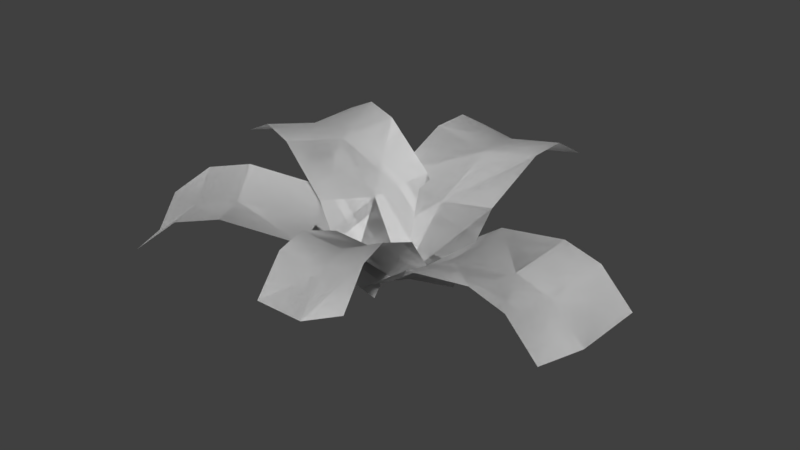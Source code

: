# Source: foliage_fern.blend  (saved by Blender 2.78.0; exported with 4.5.12 LTS)
import bpy
from mathutils import Matrix  # noqa: F401  (used for matrix-valued properties, if any)

bpy.ops.wm.read_factory_settings(use_empty=True)
scene = bpy.context.scene
scene.name = 'Scene'

# ---- collections
col_collection_1 = bpy.data.collections.new('Collection 1'); scene.collection.children.link(col_collection_1)

# ---- world
world_world = bpy.data.worlds.new('World'); scene.world = world_world
world_world.color = (0.05088, 0.05088, 0.05088)
world_world.use_sun_shadow = False
world_world.sun_shadow_jitter_overblur = 0.0
world_world.cycles.sampling_method = 'MANUAL'

# ---- meshes
me_plane = bpy.data.meshes.new('Plane')
me_plane.from_pydata([(-0.1505, 0.0, 0.02878), (0.1505, 0.0, 0.02878), (-0.1505, 0.5328, 0.1913), (0.1505, 0.5328, 0.1913), (-0.1505, 0.0, 0.02878), (0.1505, 0.0, 0.02878), (-0.1505, 0.5328, 0.1913), (0.1505, 0.5328, 0.1913), (-0.1505, 0.3236, 0.2535), (-0.1505, 0.146, 0.1786), (0.1505, 0.146, 0.1786), (0.1505, 0.3236, 0.2535), (-0.1505, 0.3236, 0.2535), (-0.1505, 0.146, 0.1786), (0.1505, 0.146, 0.1786), (0.1505, 0.3236, 0.2535), (0.1505, 0.4282, 0.2535), (-0.1505, 0.4282, 0.2535), (0.1505, 0.4282, 0.2535), (-0.1505, 0.4282, 0.2535), (0.0, 0.0, 0.0), (0.0, 0.5328, 0.1625), (0.0, 0.146, 0.1498), (0.0, 0.3236, 0.2247), (0.0, 0.4282, 0.2247), (0.0, 0.0, 0.0), (0.0, 0.5328, 0.1625), (0.0, 0.146, 0.1498), (0.0, 0.3236, 0.2247), (0.0, 0.4282, 0.2247), (-0.0647, -0.02468, 0.02605), (0.05608, 0.06792, 0.01318), (-0.3443, 0.3477, 0.08184), (-0.2235, 0.4403, 0.06898), (-0.0647, -0.02468, 0.02605), (0.05608, 0.06792, 0.01318), (-0.3443, 0.3477, 0.08184), (-0.2235, 0.4403, 0.06898), (-0.2389, 0.2216, 0.164), (-0.1449, 0.09418, 0.1283), (-0.02417, 0.1868, 0.1154), (-0.1181, 0.3142, 0.1511), (-0.2389, 0.2216, 0.164), (-0.1449, 0.09418, 0.1283), (-0.02417, 0.1868, 0.1154), (-0.1181, 0.3142, 0.1511), (-0.1719, 0.3822, 0.1357), (-0.2926, 0.2896, 0.1486), (-0.1719, 0.3822, 0.1357), (-0.2926, 0.2896, 0.1486), (-0.003318, 0.01702, -0.004154), (-0.2829, 0.3894, 0.05164), (-0.08357, 0.1359, 0.09808), (-0.1775, 0.2633, 0.1338), (-0.2313, 0.3313, 0.1184), (-0.003318, 0.01702, -0.004154), (-0.2829, 0.3894, 0.05164), (-0.08357, 0.1359, 0.09808), (-0.1775, 0.2633, 0.1338), (-0.2313, 0.3313, 0.1184), (0.03981, -0.1503, 0.027), (-0.1254, 0.1012, 0.03009), (-0.4186, -0.4525, 0.1208), (-0.5838, -0.201, 0.1239), (0.03981, -0.1503, 0.027), (-0.1254, 0.1012, 0.03009), (-0.4186, -0.4525, 0.1208), (-0.5838, -0.201, 0.1239), (-0.2512, -0.3437, 0.209), (-0.09636, -0.2413, 0.1571), (-0.2615, 0.01021, 0.1602), (-0.4164, -0.09216, 0.2121), (-0.2512, -0.3437, 0.209), (-0.09636, -0.2413, 0.1571), (-0.2615, 0.01021, 0.1602), (-0.4164, -0.09216, 0.2121), (-0.5032, -0.149, 0.1988), (-0.338, -0.4005, 0.1957), (-0.5032, -0.149, 0.1988), (-0.338, -0.4005, 0.1957), (-0.0399, -0.02227, 0.0), (-0.4983, -0.3245, 0.09385), (-0.1761, -0.1133, 0.1301), (-0.331, -0.2157, 0.182), (-0.4178, -0.2725, 0.1687), (-0.0399, -0.02227, 0.0), (-0.4983, -0.3245, 0.09385), (-0.1761, -0.1133, 0.1301), (-0.331, -0.2157, 0.182), (-0.4178, -0.2725, 0.1687), (0.02627, 0.1482, 0.02863), (-0.01624, -0.1497, 0.02802), (0.5739, 0.06991, 0.09461), (0.5313, -0.228, 0.094), (0.02627, 0.1482, 0.02863), (-0.01624, -0.1497, 0.02802), (0.5739, 0.06991, 0.09461), (0.5313, -0.228, 0.094), (0.3808, 0.09725, 0.1927), (0.1947, 0.1239, 0.1503), (0.1522, -0.174, 0.1497), (0.3383, -0.2007, 0.1921), (0.3808, 0.09725, 0.1927), (0.1947, 0.1239, 0.1503), (0.1522, -0.174, 0.1497), (0.3383, -0.2007, 0.1921), (0.4403, -0.2152, 0.1736), (0.4828, 0.08274, 0.1742), (0.4403, -0.2152, 0.1736), (0.4828, 0.08274, 0.1742), (0.0, 0.0, 0.0), (0.5476, -0.07827, 0.06598), (0.1684, -0.02428, 0.1217), (0.3546, -0.05093, 0.1641), (0.4565, -0.06544, 0.1456), (0.0, 0.0, 0.0), (0.5476, -0.07827, 0.06598), (0.1684, -0.02428, 0.1217), (0.3546, -0.05093, 0.1641), (0.4565, -0.06544, 0.1456), (0.08163, 0.0108, 0.03071), (-0.08917, -0.05023, 0.02675), (0.2537, -0.4831, 0.2226), (0.08286, -0.5441, 0.2186), (0.08163, 0.0108, 0.03071), (-0.08917, -0.05023, 0.02675), (0.2537, -0.4831, 0.2226), (0.08286, -0.5441, 0.2186), (0.1812, -0.2835, 0.273), (0.1246, -0.1198, 0.1884), (-0.04615, -0.1808, 0.1844), (0.01038, -0.3445, 0.269), (0.1812, -0.2835, 0.273), (0.1246, -0.1198, 0.1884), (-0.04615, -0.1808, 0.1844), (0.01038, -0.3445, 0.269), (0.0454, -0.4429, 0.2748), (0.2162, -0.3819, 0.2788), (0.0454, -0.4429, 0.2748), (0.2162, -0.3819, 0.2788), (-0.002642, -0.02101, 0.0), (0.1694, -0.5149, 0.1919), (0.04037, -0.1516, 0.1577), (0.0969, -0.3153, 0.2423), (0.1319, -0.4137, 0.2481), (-0.002642, -0.02101, 0.0), (0.1694, -0.5149, 0.1919), (0.04037, -0.1516, 0.1577), (0.0969, -0.3153, 0.2423), (0.1319, -0.4137, 0.2481), (-0.04607, -0.1433, 0.02867), (0.05085, 0.1416, 0.02866), (-0.5351, 0.0231, 0.2373), (-0.4381, 0.308, 0.2373), (-0.04607, -0.1433, 0.02867), (0.05085, 0.1416, 0.02866), (-0.5351, 0.0231, 0.2373), (-0.4381, 0.308, 0.2373), (-0.3326, -0.04577, 0.2809), (-0.1713, -0.1006, 0.1907), (-0.07441, 0.1842, 0.1907), (-0.2357, 0.2391, 0.2809), (-0.3326, -0.04577, 0.2809), (-0.1713, -0.1006, 0.1907), (-0.07441, 0.1842, 0.1907), (-0.2357, 0.2391, 0.2809), (-0.3343, 0.2727, 0.2901), (-0.4312, -0.01221, 0.2901), (-0.3343, 0.2727, 0.2901), (-0.4312, -0.01221, 0.2901), (0.0, 0.0, 0.0), (-0.489, 0.1664, 0.2087), (-0.1253, 0.04262, 0.1621), (-0.2865, 0.09749, 0.2522), (-0.3852, 0.131, 0.2614), (0.0, 0.0, 0.0), (-0.489, 0.1664, 0.2087), (-0.1253, 0.04262, 0.1621), (-0.2865, 0.09749, 0.2522), (-0.3852, 0.131, 0.2614)], [], [(24, 16, 3, 21), (29, 26, 7, 18), (25, 27, 10, 5), (27, 28, 11, 10), (20, 1, 14, 22), (22, 14, 15, 23), (23, 15, 16, 24), (28, 29, 18, 11), (12, 23, 24, 17), (13, 22, 23, 12), (0, 20, 22, 13), (17, 24, 21, 2), (8, 19, 29, 28), (9, 8, 28, 27), (4, 9, 27, 25), (19, 6, 26, 29), (54, 46, 33, 51), (59, 56, 37, 48), (55, 57, 40, 35), (57, 58, 41, 40), (50, 31, 44, 52), (52, 44, 45, 53), (53, 45, 46, 54), (58, 59, 48, 41), (42, 53, 54, 47), (43, 52, 53, 42), (30, 50, 52, 43), (47, 54, 51, 32), (38, 49, 59, 58), (39, 38, 58, 57), (34, 39, 57, 55), (49, 36, 56, 59), (84, 76, 63, 81), (89, 86, 67, 78), (85, 87, 70, 65), (87, 88, 71, 70), (80, 61, 74, 82), (82, 74, 75, 83), (83, 75, 76, 84), (88, 89, 78, 71), (72, 83, 84, 77), (73, 82, 83, 72), (60, 80, 82, 73), (77, 84, 81, 62), (68, 79, 89, 88), (69, 68, 88, 87), (64, 69, 87, 85), (79, 66, 86, 89), (114, 106, 93, 111), (119, 116, 97, 108), (115, 117, 100, 95), (117, 118, 101, 100), (110, 91, 104, 112), (112, 104, 105, 113), (113, 105, 106, 114), (118, 119, 108, 101), (102, 113, 114, 107), (103, 112, 113, 102), (90, 110, 112, 103), (107, 114, 111, 92), (98, 109, 119, 118), (99, 98, 118, 117), (94, 99, 117, 115), (109, 96, 116, 119), (144, 136, 123, 141), (149, 146, 127, 138), (145, 147, 130, 125), (147, 148, 131, 130), (140, 121, 134, 142), (142, 134, 135, 143), (143, 135, 136, 144), (148, 149, 138, 131), (132, 143, 144, 137), (133, 142, 143, 132), (120, 140, 142, 133), (137, 144, 141, 122), (128, 139, 149, 148), (129, 128, 148, 147), (124, 129, 147, 145), (139, 126, 146, 149), (174, 166, 153, 171), (179, 176, 157, 168), (175, 177, 160, 155), (177, 178, 161, 160), (170, 151, 164, 172), (172, 164, 165, 173), (173, 165, 166, 174), (178, 179, 168, 161), (162, 173, 174, 167), (163, 172, 173, 162), (150, 170, 172, 163), (167, 174, 171, 152), (158, 169, 179, 178), (159, 158, 178, 177), (154, 159, 177, 175), (169, 156, 176, 179)])
me_plane.polygons.foreach_set('use_smooth', [True] * 96)
_uv = me_plane.uv_layers.new(name='UVMap')
_uv.uv.foreach_set('vector', [0.8212, 0.8927, 0.9687, 0.8934, 0.9687, 0.9937, 0.8212, 0.993, 0.1486, 0.8976, 0.1486, 0.9979, 0.2961, 0.9987, 0.2961, 0.8983, 0.1486, 0.3958, 0.1486, 0.5965, 0.2961, 0.5973, 0.2961, 0.3965, 0.1486, 0.5965, 0.1486, 0.7972, 0.2961, 0.798, 0.2961, 0.5973, 0.8212, 0.3909, 0.9687, 0.3916, 0.9687, 0.5923, 0.8212, 0.5916, 0.8212, 0.5916, 0.9687, 0.5923, 0.9687, 0.793, 0.8212, 0.7923, 0.8212, 0.7923, 0.9687, 0.793, 0.9687, 0.8934, 0.8212, 0.8927, 0.1486, 0.7972, 0.1486, 0.8976, 0.2961, 0.8983, 0.2961, 0.798, 0.6737, 0.7916, 0.8212, 0.7923, 0.8212, 0.8927, 0.6737, 0.8919, 0.6737, 0.5909, 0.8212, 0.5916, 0.8212, 0.7923, 0.6737, 0.7916, 0.6737, 0.3902, 0.8212, 0.3909, 0.8212, 0.5916, 0.6737, 0.5909, 0.6737, 0.8919, 0.8212, 0.8927, 0.8212, 0.993, 0.6737, 0.9923, 0.001114, 0.7965, 0.001114, 0.8968, 0.1486, 0.8976, 0.1486, 0.7972, 0.001114, 0.5958, 0.001114, 0.7965, 0.1486, 0.7972, 0.1486, 0.5965, 0.001114, 0.3951, 0.001114, 0.5958, 0.1486, 0.5965, 0.1486, 0.3958, 0.001114, 0.8968, 0.001114, 0.9972, 0.1486, 0.9979, 0.1486, 0.8976, 0.5484, 0.885, 0.6425, 0.8858, 0.6425, 0.9943, 0.5484, 0.9935, 0.5368, 0.135, 0.6388, 0.135, 0.6395, 0.03354, 0.5375, 0.03354, 0.02687, 0.135, 0.2308, 0.135, 0.2316, 0.03354, 0.02761, 0.03354, 0.2308, 0.135, 0.4348, 0.135, 0.4356, 0.03354, 0.2316, 0.03354, 0.5484, 0.3421, 0.6425, 0.3429, 0.6425, 0.5601, 0.5484, 0.5593, 0.5484, 0.5593, 0.6425, 0.5601, 0.6425, 0.7772, 0.5484, 0.7764, 0.5484, 0.7764, 0.6425, 0.7772, 0.6425, 0.8858, 0.5484, 0.885, 0.4348, 0.135, 0.5368, 0.135, 0.5375, 0.03354, 0.4356, 0.03354, 0.4543, 0.7756, 0.5484, 0.7764, 0.5484, 0.885, 0.4543, 0.8842, 0.4543, 0.5585, 0.5484, 0.5593, 0.5484, 0.7764, 0.4543, 0.7756, 0.4543, 0.3413, 0.5484, 0.3421, 0.5484, 0.5593, 0.4543, 0.5585, 0.4543, 0.8842, 0.5484, 0.885, 0.5484, 0.9935, 0.4543, 0.9928, 0.4341, 0.2365, 0.5361, 0.2365, 0.5368, 0.135, 0.4348, 0.135, 0.2301, 0.2365, 0.4341, 0.2365, 0.4348, 0.135, 0.2308, 0.135, 0.02612, 0.2365, 0.2301, 0.2365, 0.2308, 0.135, 0.02687, 0.135, 0.5361, 0.2365, 0.638, 0.2365, 0.6388, 0.135, 0.5368, 0.135, 0.8212, 0.8927, 0.9687, 0.8934, 0.9687, 0.9937, 0.8212, 0.993, 0.1486, 0.8976, 0.1486, 0.9979, 0.2961, 0.9987, 0.2961, 0.8983, 0.1486, 0.3958, 0.1486, 0.5965, 0.2961, 0.5973, 0.2961, 0.3965, 0.1486, 0.5965, 0.1486, 0.7972, 0.2961, 0.798, 0.2961, 0.5973, 0.8212, 0.3909, 0.9687, 0.3916, 0.9687, 0.5923, 0.8212, 0.5916, 0.8212, 0.5916, 0.9687, 0.5923, 0.9687, 0.793, 0.8212, 0.7923, 0.8212, 0.7923, 0.9687, 0.793, 0.9687, 0.8934, 0.8212, 0.8927, 0.1486, 0.7972, 0.1486, 0.8976, 0.2961, 0.8983, 0.2961, 0.798, 0.6737, 0.7916, 0.8212, 0.7923, 0.8212, 0.8927, 0.6737, 0.8919, 0.6737, 0.5909, 0.8212, 0.5916, 0.8212, 0.7923, 0.6737, 0.7916, 0.6737, 0.3902, 0.8212, 0.3909, 0.8212, 0.5916, 0.6737, 0.5909, 0.6737, 0.8919, 0.8212, 0.8927, 0.8212, 0.993, 0.6737, 0.9923, 0.001114, 0.7965, 0.001114, 0.8968, 0.1486, 0.8976, 0.1486, 0.7972, 0.001114, 0.5958, 0.001114, 0.7965, 0.1486, 0.7972, 0.1486, 0.5965, 0.001114, 0.3951, 0.001114, 0.5958, 0.1486, 0.5965, 0.1486, 0.3958, 0.001114, 0.8968, 0.001114, 0.9972, 0.1486, 0.9979, 0.1486, 0.8976, 0.8212, 0.8927, 0.9687, 0.8934, 0.9687, 0.9937, 0.8212, 0.993, 0.1486, 0.8976, 0.1486, 0.9979, 0.2961, 0.9987, 0.2961, 0.8983, 0.1486, 0.3958, 0.1486, 0.5965, 0.2961, 0.5973, 0.2961, 0.3965, 0.1486, 0.5965, 0.1486, 0.7972, 0.2961, 0.798, 0.2961, 0.5973, 0.8212, 0.3909, 0.9687, 0.3916, 0.9687, 0.5923, 0.8212, 0.5916, 0.8212, 0.5916, 0.9687, 0.5923, 0.9687, 0.793, 0.8212, 0.7923, 0.8212, 0.7923, 0.9687, 0.793, 0.9687, 0.8934, 0.8212, 0.8927, 0.1486, 0.7972, 0.1486, 0.8976, 0.2961, 0.8983, 0.2961, 0.798, 0.6737, 0.7916, 0.8212, 0.7923, 0.8212, 0.8927, 0.6737, 0.8919, 0.6737, 0.5909, 0.8212, 0.5916, 0.8212, 0.7923, 0.6737, 0.7916, 0.6737, 0.3902, 0.8212, 0.3909, 0.8212, 0.5916, 0.6737, 0.5909, 0.6737, 0.8919, 0.8212, 0.8927, 0.8212, 0.993, 0.6737, 0.9923, 0.001114, 0.7965, 0.001114, 0.8968, 0.1486, 0.8976, 0.1486, 0.7972, 0.001114, 0.5958, 0.001114, 0.7965, 0.1486, 0.7972, 0.1486, 0.5965, 0.001114, 0.3951, 0.001114, 0.5958, 0.1486, 0.5965, 0.1486, 0.3958, 0.001114, 0.8968, 0.001114, 0.9972, 0.1486, 0.9979, 0.1486, 0.8976, 0.5484, 0.885, 0.6425, 0.8858, 0.6425, 0.9943, 0.5484, 0.9935, 0.5368, 0.135, 0.6388, 0.135, 0.6395, 0.03354, 0.5375, 0.03354, 0.02687, 0.135, 0.2308, 0.135, 0.2316, 0.03354, 0.02761, 0.03354, 0.2308, 0.135, 0.4348, 0.135, 0.4356, 0.03354, 0.2316, 0.03354, 0.5484, 0.3421, 0.6425, 0.3429, 0.6425, 0.5601, 0.5484, 0.5593, 0.5484, 0.5593, 0.6425, 0.5601, 0.6425, 0.7772, 0.5484, 0.7764, 0.5484, 0.7764, 0.6425, 0.7772, 0.6425, 0.8858, 0.5484, 0.885, 0.4348, 0.135, 0.5368, 0.135, 0.5375, 0.03354, 0.4356, 0.03354, 0.4543, 0.7756, 0.5484, 0.7764, 0.5484, 0.885, 0.4543, 0.8842, 0.4543, 0.5585, 0.5484, 0.5593, 0.5484, 0.7764, 0.4543, 0.7756, 0.4543, 0.3413, 0.5484, 0.3421, 0.5484, 0.5593, 0.4543, 0.5585, 0.4543, 0.8842, 0.5484, 0.885, 0.5484, 0.9935, 0.4543, 0.9928, 0.4341, 0.2365, 0.5361, 0.2365, 0.5368, 0.135, 0.4348, 0.135, 0.2301, 0.2365, 0.4341, 0.2365, 0.4348, 0.135, 0.2308, 0.135, 0.02612, 0.2365, 0.2301, 0.2365, 0.2308, 0.135, 0.02687, 0.135, 0.5361, 0.2365, 0.638, 0.2365, 0.6388, 0.135, 0.5368, 0.135, 0.8212, 0.8927, 0.6737, 0.8934, 0.6737, 0.9937, 0.8212, 0.993, 0.1486, 0.8976, 0.1486, 0.9979, 0.2961, 0.9987, 0.2961, 0.8983, 0.1486, 0.3958, 0.1486, 0.5965, 0.2961, 0.5973, 0.2961, 0.3965, 0.1486, 0.5965, 0.1486, 0.7972, 0.2961, 0.798, 0.2961, 0.5973, 0.8212, 0.3909, 0.6737, 0.3916, 0.6737, 0.5923, 0.8212, 0.5916, 0.8212, 0.5916, 0.6737, 0.5923, 0.6737, 0.793, 0.8212, 0.7923, 0.8212, 0.7923, 0.6737, 0.793, 0.6737, 0.8934, 0.8212, 0.8927, 0.1486, 0.7972, 0.1486, 0.8976, 0.2961, 0.8983, 0.2961, 0.798, 0.9687, 0.7916, 0.8212, 0.7923, 0.8212, 0.8927, 0.9687, 0.8919, 0.9687, 0.5909, 0.8212, 0.5916, 0.8212, 0.7923, 0.9687, 0.7916, 0.9687, 0.3902, 0.8212, 0.3909, 0.8212, 0.5916, 0.9687, 0.5909, 0.9687, 0.8919, 0.8212, 0.8927, 0.8212, 0.993, 0.9687, 0.9923, 0.001114, 0.7965, 0.001114, 0.8968, 0.1486, 0.8976, 0.1486, 0.7972, 0.001114, 0.5958, 0.001114, 0.7965, 0.1486, 0.7972, 0.1486, 0.5965, 0.001114, 0.3951, 0.001114, 0.5958, 0.1486, 0.5965, 0.1486, 0.3958, 0.001114, 0.8968, 0.001114, 0.9972, 0.1486, 0.9979, 0.1486, 0.8976])
me_plane.use_remesh_preserve_volume = False
me_plane.use_remesh_preserve_attributes = False
me_plane.use_mirror_vertex_groups = False
me_plane.update()

# ---- objects
ob_plane = bpy.data.objects.new('Plane', me_plane)

# ---- transforms, parenting, visibility, modifiers, constraints
ob_plane.location = (0.0, 0.0, 0.0)
ob_plane.lineart.crease_threshold = 0.0

# ---- collection membership
col_collection_1.objects.link(ob_plane)

# ---- scene / render settings (as saved in the file)
scene.frame_start = 1; scene.frame_end = 2; scene.frame_set(1)
scene.render.engine = 'BLENDER_EEVEE_NEXT'
scene.render.resolution_percentage = 50
scene.render.dither_intensity = 0.0
scene.cycles.use_denoising = False
scene.cycles.samples = 128
scene.cycles.sampling_pattern = 'TABULATED_SOBOL'
scene.cycles.light_sampling_threshold = 0.0
scene.cycles.use_adaptive_sampling = False
scene.cycles.use_light_tree = False
scene.cycles.blur_glossy = 0.0
scene.cycles.sample_clamp_indirect = 0.0
scene.view_settings.view_transform = 'Standard'
bpy.context.view_layer.update()

# ---- added for rendering (the .blend has no active camera and no usable light): camera, sun
cam_auto = bpy.data.cameras.new('AutoCamera')
cam_auto.lens = 50.0
cam_auto.sensor_width = 36.0
cam_auto.clip_end = 1000.0
ob_auto_camera = bpy.data.objects.new('AutoCamera', cam_auto)
scene.collection.objects.link(ob_auto_camera)
ob_auto_camera.location = (1.48305, -1.79127, 1.33338)
ob_auto_camera.rotation_euler = (1.09748, -7.21219e-08, 0.694738)
scene.camera = ob_auto_camera
light_auto_sun = bpy.data.lights.new('AutoSun', 'SUN')
light_auto_sun.energy = 3.0
light_auto_sun.angle = 0.0523599
ob_auto_sun = bpy.data.objects.new('AutoSun', light_auto_sun)
scene.collection.objects.link(ob_auto_sun)
ob_auto_sun.rotation_euler = (0.872665, 0.174533, 0.523599)
bpy.context.view_layer.update()
